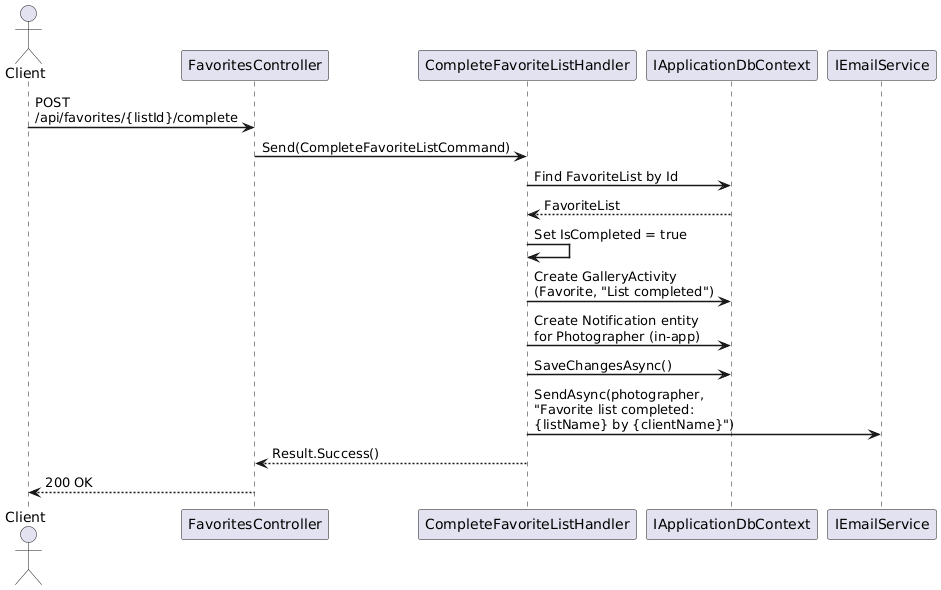

The diagram above was rendered by PlantUML. Its source (embedded in the PNG):
@startuml
skinparam sequenceArrowThickness 1.5
skinparam maxMessageSize 200

actor Client
participant "FavoritesController" as API
participant "CompleteFavoriteListHandler" as Handler
participant "IApplicationDbContext" as DB
participant "IEmailService" as Email

Client -> API : POST /api/favorites/{listId}/complete
API -> Handler : Send(CompleteFavoriteListCommand)

Handler -> DB : Find FavoriteList by Id
DB --> Handler : FavoriteList

Handler -> Handler : Set IsCompleted = true
Handler -> DB : Create GalleryActivity\n(Favorite, "List completed")

Handler -> DB : Create Notification entity\nfor Photographer (in-app)
Handler -> DB : SaveChangesAsync()

Handler -> Email : SendAsync(photographer,\n"Favorite list completed:\n{listName} by {clientName}")

Handler --> API : Result.Success()
API --> Client : 200 OK

@enduml